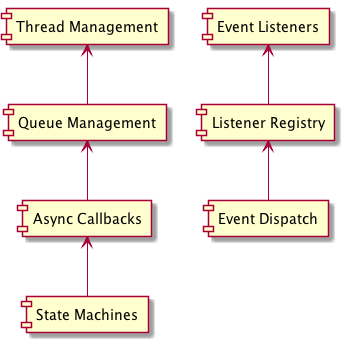

The diagram above was rendered by PlantUML. Its source (embedded in the PNG):
@startuml
component "Thread Management" as libthreads
component "Queue Management" as libq
component "Async Callbacks" as libasync
component "State Machines" as libfsm
component "Listener Registry" as liblisteners
component "Event Dispatch" as libevent
component "Event Listeners" as libeventlisteners
libevent -up-> liblisteners
liblisteners -up-> libeventlisteners
libfsm -up-> libasync
libasync -up-> libq
libq -up-> libthreads
@enduml